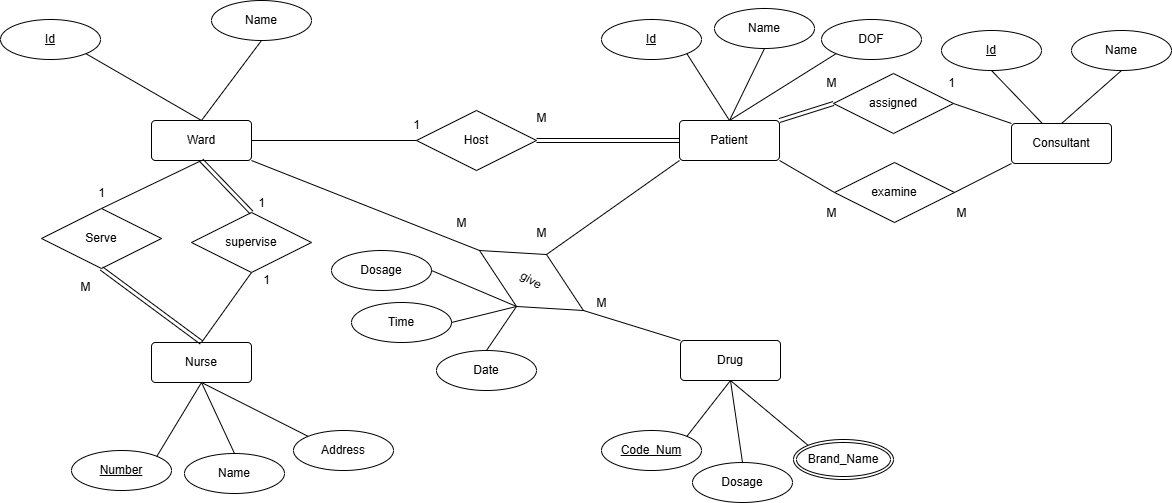

The diagram above was exported from draw.io. Its source (the exported page's mxGraphModel, read from the mxfile embedded in the PNG):
<mxGraphModel dx="1714" dy="482" grid="1" gridSize="10" guides="1" tooltips="1" connect="1" arrows="1" fold="1" page="1" pageScale="1" pageWidth="850" pageHeight="1100" math="0" shadow="0">
  <root>
    <mxCell id="0" />
    <mxCell id="1" parent="0" />
    <mxCell id="HjXXF_AyqIsFAPY_YBBQ-1" value="Ward" style="rounded=1;arcSize=10;whiteSpace=wrap;html=1;align=center;" parent="1" vertex="1">
      <mxGeometry x="140" y="360" width="100" height="40" as="geometry" />
    </mxCell>
    <mxCell id="HjXXF_AyqIsFAPY_YBBQ-2" value="Patient" style="rounded=1;arcSize=10;whiteSpace=wrap;html=1;align=center;" parent="1" vertex="1">
      <mxGeometry x="668" y="360" width="100" height="40" as="geometry" />
    </mxCell>
    <mxCell id="HjXXF_AyqIsFAPY_YBBQ-3" value="Drug" style="rounded=1;arcSize=10;whiteSpace=wrap;html=1;align=center;" parent="1" vertex="1">
      <mxGeometry x="669" y="580" width="100" height="40" as="geometry" />
    </mxCell>
    <mxCell id="HjXXF_AyqIsFAPY_YBBQ-4" value="Nurse" style="rounded=1;arcSize=10;whiteSpace=wrap;html=1;align=center;" parent="1" vertex="1">
      <mxGeometry x="140" y="582" width="100" height="40" as="geometry" />
    </mxCell>
    <mxCell id="HjXXF_AyqIsFAPY_YBBQ-9" value="Number" style="ellipse;whiteSpace=wrap;html=1;align=center;fontStyle=4;" parent="1" vertex="1">
      <mxGeometry x="60" y="690" width="100" height="40" as="geometry" />
    </mxCell>
    <mxCell id="HjXXF_AyqIsFAPY_YBBQ-10" value="Name" style="ellipse;whiteSpace=wrap;html=1;align=center;" parent="1" vertex="1">
      <mxGeometry x="173" y="693" width="100" height="40" as="geometry" />
    </mxCell>
    <mxCell id="HjXXF_AyqIsFAPY_YBBQ-11" value="" style="endArrow=none;html=1;rounded=0;exitX=0.5;exitY=1;exitDx=0;exitDy=0;entryX=1;entryY=0;entryDx=0;entryDy=0;" parent="1" source="HjXXF_AyqIsFAPY_YBBQ-4" target="HjXXF_AyqIsFAPY_YBBQ-9" edge="1">
      <mxGeometry relative="1" as="geometry">
        <mxPoint x="110" y="760" as="sourcePoint" />
        <mxPoint x="270" y="760" as="targetPoint" />
      </mxGeometry>
    </mxCell>
    <mxCell id="HjXXF_AyqIsFAPY_YBBQ-12" value="" style="endArrow=none;html=1;rounded=0;exitX=0.5;exitY=1;exitDx=0;exitDy=0;entryX=0.5;entryY=0;entryDx=0;entryDy=0;" parent="1" source="HjXXF_AyqIsFAPY_YBBQ-4" target="HjXXF_AyqIsFAPY_YBBQ-10" edge="1">
      <mxGeometry relative="1" as="geometry">
        <mxPoint x="150" y="790" as="sourcePoint" />
        <mxPoint x="310" y="790" as="targetPoint" />
      </mxGeometry>
    </mxCell>
    <mxCell id="HjXXF_AyqIsFAPY_YBBQ-13" value="Id" style="ellipse;whiteSpace=wrap;html=1;align=center;fontStyle=4;" parent="1" vertex="1">
      <mxGeometry x="590" y="259" width="100" height="40" as="geometry" />
    </mxCell>
    <mxCell id="HjXXF_AyqIsFAPY_YBBQ-14" value="Name" style="ellipse;whiteSpace=wrap;html=1;align=center;" parent="1" vertex="1">
      <mxGeometry x="703" y="248" width="100" height="40" as="geometry" />
    </mxCell>
    <mxCell id="HjXXF_AyqIsFAPY_YBBQ-15" value="" style="endArrow=none;html=1;rounded=0;exitX=1;exitY=1;exitDx=0;exitDy=0;entryX=0.5;entryY=0;entryDx=0;entryDy=0;" parent="1" source="HjXXF_AyqIsFAPY_YBBQ-13" target="HjXXF_AyqIsFAPY_YBBQ-2" edge="1">
      <mxGeometry relative="1" as="geometry">
        <mxPoint x="420" y="390" as="sourcePoint" />
        <mxPoint x="580" y="390" as="targetPoint" />
      </mxGeometry>
    </mxCell>
    <mxCell id="HjXXF_AyqIsFAPY_YBBQ-16" value="" style="endArrow=none;html=1;rounded=0;exitX=0.5;exitY=1;exitDx=0;exitDy=0;entryX=0.5;entryY=0;entryDx=0;entryDy=0;" parent="1" source="HjXXF_AyqIsFAPY_YBBQ-14" target="HjXXF_AyqIsFAPY_YBBQ-2" edge="1">
      <mxGeometry relative="1" as="geometry">
        <mxPoint x="460" y="380" as="sourcePoint" />
        <mxPoint x="620" y="380" as="targetPoint" />
      </mxGeometry>
    </mxCell>
    <mxCell id="HjXXF_AyqIsFAPY_YBBQ-18" value="Code_Num" style="ellipse;whiteSpace=wrap;html=1;align=center;fontStyle=4;" parent="1" vertex="1">
      <mxGeometry x="590" y="670" width="100" height="40" as="geometry" />
    </mxCell>
    <mxCell id="HjXXF_AyqIsFAPY_YBBQ-19" value="" style="endArrow=none;html=1;rounded=0;exitX=0.5;exitY=1;exitDx=0;exitDy=0;entryX=1;entryY=0;entryDx=0;entryDy=0;" parent="1" source="HjXXF_AyqIsFAPY_YBBQ-3" target="HjXXF_AyqIsFAPY_YBBQ-18" edge="1">
      <mxGeometry relative="1" as="geometry">
        <mxPoint x="490" y="770" as="sourcePoint" />
        <mxPoint x="650" y="770" as="targetPoint" />
      </mxGeometry>
    </mxCell>
    <mxCell id="HjXXF_AyqIsFAPY_YBBQ-20" value="" style="endArrow=none;html=1;rounded=0;exitX=0.5;exitY=1;exitDx=0;exitDy=0;entryX=0.5;entryY=0;entryDx=0;entryDy=0;" parent="1" source="HjXXF_AyqIsFAPY_YBBQ-3" target="HjXXF_AyqIsFAPY_YBBQ-69" edge="1">
      <mxGeometry relative="1" as="geometry">
        <mxPoint x="580" y="740" as="sourcePoint" />
        <mxPoint x="720" y="690" as="targetPoint" />
      </mxGeometry>
    </mxCell>
    <mxCell id="HjXXF_AyqIsFAPY_YBBQ-34" value="1" style="text;html=1;align=center;verticalAlign=middle;resizable=0;points=[];autosize=1;strokeColor=none;fillColor=none;" parent="1" vertex="1">
      <mxGeometry x="390" y="350" width="30" height="30" as="geometry" />
    </mxCell>
    <mxCell id="HjXXF_AyqIsFAPY_YBBQ-43" value="Host" style="shape=rhombus;perimeter=rhombusPerimeter;whiteSpace=wrap;html=1;align=center;" parent="1" vertex="1">
      <mxGeometry x="405" y="350" width="120" height="60" as="geometry" />
    </mxCell>
    <mxCell id="HjXXF_AyqIsFAPY_YBBQ-47" value="" style="endArrow=none;html=1;rounded=0;exitX=1;exitY=0.5;exitDx=0;exitDy=0;entryX=0;entryY=0.5;entryDx=0;entryDy=0;" parent="1" source="HjXXF_AyqIsFAPY_YBBQ-1" target="HjXXF_AyqIsFAPY_YBBQ-43" edge="1">
      <mxGeometry relative="1" as="geometry">
        <mxPoint x="250" y="500" as="sourcePoint" />
        <mxPoint x="410" y="500" as="targetPoint" />
      </mxGeometry>
    </mxCell>
    <mxCell id="HjXXF_AyqIsFAPY_YBBQ-48" value="M" style="text;html=1;align=center;verticalAlign=middle;resizable=0;points=[];autosize=1;strokeColor=none;fillColor=none;" parent="1" vertex="1">
      <mxGeometry x="515" y="343" width="30" height="30" as="geometry" />
    </mxCell>
    <mxCell id="HjXXF_AyqIsFAPY_YBBQ-54" value="Consultant" style="rounded=1;arcSize=10;whiteSpace=wrap;html=1;align=center;" parent="1" vertex="1">
      <mxGeometry x="1000" y="363" width="100" height="40" as="geometry" />
    </mxCell>
    <mxCell id="HjXXF_AyqIsFAPY_YBBQ-55" value="DOF" style="ellipse;whiteSpace=wrap;html=1;align=center;" parent="1" vertex="1">
      <mxGeometry x="810" y="259" width="100" height="40" as="geometry" />
    </mxCell>
    <mxCell id="HjXXF_AyqIsFAPY_YBBQ-57" value="" style="endArrow=none;html=1;rounded=0;exitX=0;exitY=1;exitDx=0;exitDy=0;entryX=0.5;entryY=0;entryDx=0;entryDy=0;" parent="1" source="HjXXF_AyqIsFAPY_YBBQ-55" target="HjXXF_AyqIsFAPY_YBBQ-2" edge="1">
      <mxGeometry relative="1" as="geometry">
        <mxPoint x="780" y="400" as="sourcePoint" />
        <mxPoint x="940" y="400" as="targetPoint" />
      </mxGeometry>
    </mxCell>
    <mxCell id="HjXXF_AyqIsFAPY_YBBQ-60" value="Id" style="ellipse;whiteSpace=wrap;html=1;align=center;fontStyle=4;" parent="1" vertex="1">
      <mxGeometry x="930" y="270" width="100" height="40" as="geometry" />
    </mxCell>
    <mxCell id="HjXXF_AyqIsFAPY_YBBQ-61" value="Name" style="ellipse;whiteSpace=wrap;html=1;align=center;" parent="1" vertex="1">
      <mxGeometry x="1060" y="270" width="100" height="40" as="geometry" />
    </mxCell>
    <mxCell id="HjXXF_AyqIsFAPY_YBBQ-62" value="" style="endArrow=none;html=1;rounded=0;exitX=0.5;exitY=1;exitDx=0;exitDy=0;" parent="1" source="HjXXF_AyqIsFAPY_YBBQ-60" target="HjXXF_AyqIsFAPY_YBBQ-54" edge="1">
      <mxGeometry relative="1" as="geometry">
        <mxPoint x="901" y="290" as="sourcePoint" />
        <mxPoint x="1061" y="290" as="targetPoint" />
      </mxGeometry>
    </mxCell>
    <mxCell id="HjXXF_AyqIsFAPY_YBBQ-63" value="" style="endArrow=none;html=1;rounded=0;entryX=0.5;entryY=0;entryDx=0;entryDy=0;exitX=0.5;exitY=1;exitDx=0;exitDy=0;" parent="1" source="HjXXF_AyqIsFAPY_YBBQ-61" target="HjXXF_AyqIsFAPY_YBBQ-54" edge="1">
      <mxGeometry relative="1" as="geometry">
        <mxPoint x="911" y="320" as="sourcePoint" />
        <mxPoint x="1071" y="320" as="targetPoint" />
      </mxGeometry>
    </mxCell>
    <mxCell id="HjXXF_AyqIsFAPY_YBBQ-5" value="Id" style="ellipse;whiteSpace=wrap;html=1;align=center;fontStyle=4;" parent="1" vertex="1">
      <mxGeometry x="-11" y="259" width="100" height="40" as="geometry" />
    </mxCell>
    <mxCell id="HjXXF_AyqIsFAPY_YBBQ-6" value="Name" style="ellipse;whiteSpace=wrap;html=1;align=center;" parent="1" vertex="1">
      <mxGeometry x="200" y="240" width="100" height="40" as="geometry" />
    </mxCell>
    <mxCell id="HjXXF_AyqIsFAPY_YBBQ-7" value="" style="endArrow=none;html=1;rounded=0;entryX=0.5;entryY=0;entryDx=0;entryDy=0;exitX=1;exitY=1;exitDx=0;exitDy=0;" parent="1" source="HjXXF_AyqIsFAPY_YBBQ-5" target="HjXXF_AyqIsFAPY_YBBQ-1" edge="1">
      <mxGeometry relative="1" as="geometry">
        <mxPoint x="-90" y="310" as="sourcePoint" />
        <mxPoint x="70" y="310" as="targetPoint" />
      </mxGeometry>
    </mxCell>
    <mxCell id="HjXXF_AyqIsFAPY_YBBQ-8" value="" style="endArrow=none;html=1;rounded=0;entryX=0.5;entryY=0;entryDx=0;entryDy=0;exitX=0.5;exitY=1;exitDx=0;exitDy=0;" parent="1" source="HjXXF_AyqIsFAPY_YBBQ-6" target="HjXXF_AyqIsFAPY_YBBQ-1" edge="1">
      <mxGeometry relative="1" as="geometry">
        <mxPoint x="-80" y="340" as="sourcePoint" />
        <mxPoint x="80" y="340" as="targetPoint" />
      </mxGeometry>
    </mxCell>
    <mxCell id="HjXXF_AyqIsFAPY_YBBQ-64" value="Address" style="ellipse;whiteSpace=wrap;html=1;align=center;" parent="1" vertex="1">
      <mxGeometry x="282" y="670" width="100" height="40" as="geometry" />
    </mxCell>
    <mxCell id="HjXXF_AyqIsFAPY_YBBQ-65" value="" style="endArrow=none;html=1;rounded=0;exitX=0.5;exitY=1;exitDx=0;exitDy=0;entryX=0;entryY=0;entryDx=0;entryDy=0;" parent="1" source="HjXXF_AyqIsFAPY_YBBQ-4" target="HjXXF_AyqIsFAPY_YBBQ-64" edge="1">
      <mxGeometry relative="1" as="geometry">
        <mxPoint x="390" y="770" as="sourcePoint" />
        <mxPoint x="550" y="770" as="targetPoint" />
      </mxGeometry>
    </mxCell>
    <mxCell id="HjXXF_AyqIsFAPY_YBBQ-68" value="" style="endArrow=none;html=1;rounded=0;exitX=0.5;exitY=1;exitDx=0;exitDy=0;entryX=0;entryY=0;entryDx=0;entryDy=0;" parent="1" source="HjXXF_AyqIsFAPY_YBBQ-3" target="HjXXF_AyqIsFAPY_YBBQ-72" edge="1">
      <mxGeometry relative="1" as="geometry">
        <mxPoint x="760" y="650" as="sourcePoint" />
        <mxPoint x="770" y="680" as="targetPoint" />
      </mxGeometry>
    </mxCell>
    <mxCell id="HjXXF_AyqIsFAPY_YBBQ-69" value="Dosage" style="ellipse;whiteSpace=wrap;html=1;align=center;" parent="1" vertex="1">
      <mxGeometry x="681" y="702" width="100" height="40" as="geometry" />
    </mxCell>
    <mxCell id="HjXXF_AyqIsFAPY_YBBQ-72" value="Brand_Name" style="ellipse;shape=doubleEllipse;margin=3;whiteSpace=wrap;html=1;align=center;" parent="1" vertex="1">
      <mxGeometry x="782" y="679" width="100" height="40" as="geometry" />
    </mxCell>
    <mxCell id="HjXXF_AyqIsFAPY_YBBQ-74" value="assigned" style="shape=rhombus;perimeter=rhombusPerimeter;whiteSpace=wrap;html=1;align=center;" parent="1" vertex="1">
      <mxGeometry x="822" y="313" width="120" height="60" as="geometry" />
    </mxCell>
    <mxCell id="HjXXF_AyqIsFAPY_YBBQ-75" value="" style="endArrow=none;html=1;rounded=0;entryX=0;entryY=0;entryDx=0;entryDy=0;exitX=1;exitY=0.5;exitDx=0;exitDy=0;" parent="1" source="HjXXF_AyqIsFAPY_YBBQ-74" target="HjXXF_AyqIsFAPY_YBBQ-54" edge="1">
      <mxGeometry relative="1" as="geometry">
        <mxPoint x="810" y="420" as="sourcePoint" />
        <mxPoint x="970" y="420" as="targetPoint" />
      </mxGeometry>
    </mxCell>
    <mxCell id="HjXXF_AyqIsFAPY_YBBQ-77" value="1" style="text;html=1;align=center;verticalAlign=middle;resizable=0;points=[];autosize=1;strokeColor=none;fillColor=none;" parent="1" vertex="1">
      <mxGeometry x="925" y="308" width="30" height="30" as="geometry" />
    </mxCell>
    <mxCell id="HjXXF_AyqIsFAPY_YBBQ-78" value="M" style="text;html=1;align=center;verticalAlign=middle;resizable=0;points=[];autosize=1;strokeColor=none;fillColor=none;" parent="1" vertex="1">
      <mxGeometry x="805" y="308" width="30" height="30" as="geometry" />
    </mxCell>
    <mxCell id="HjXXF_AyqIsFAPY_YBBQ-79" value="examine" style="shape=rhombus;perimeter=rhombusPerimeter;whiteSpace=wrap;html=1;align=center;" parent="1" vertex="1">
      <mxGeometry x="823" y="402" width="120" height="60" as="geometry" />
    </mxCell>
    <mxCell id="HjXXF_AyqIsFAPY_YBBQ-80" value="" style="endArrow=none;html=1;rounded=0;entryX=0;entryY=1;entryDx=0;entryDy=0;exitX=1;exitY=0.5;exitDx=0;exitDy=0;" parent="1" source="HjXXF_AyqIsFAPY_YBBQ-79" target="HjXXF_AyqIsFAPY_YBBQ-54" edge="1">
      <mxGeometry relative="1" as="geometry">
        <mxPoint x="880" y="510" as="sourcePoint" />
        <mxPoint x="1040" y="510" as="targetPoint" />
      </mxGeometry>
    </mxCell>
    <mxCell id="HjXXF_AyqIsFAPY_YBBQ-81" value="" style="endArrow=none;html=1;rounded=0;exitX=1;exitY=1;exitDx=0;exitDy=0;entryX=0;entryY=0.5;entryDx=0;entryDy=0;" parent="1" source="HjXXF_AyqIsFAPY_YBBQ-2" target="HjXXF_AyqIsFAPY_YBBQ-79" edge="1">
      <mxGeometry relative="1" as="geometry">
        <mxPoint x="880" y="470" as="sourcePoint" />
        <mxPoint x="1040" y="470" as="targetPoint" />
      </mxGeometry>
    </mxCell>
    <mxCell id="HjXXF_AyqIsFAPY_YBBQ-82" value="M" style="text;html=1;align=center;verticalAlign=middle;resizable=0;points=[];autosize=1;strokeColor=none;fillColor=none;" parent="1" vertex="1">
      <mxGeometry x="935" y="438" width="30" height="30" as="geometry" />
    </mxCell>
    <mxCell id="HjXXF_AyqIsFAPY_YBBQ-83" value="M" style="text;html=1;align=center;verticalAlign=middle;resizable=0;points=[];autosize=1;strokeColor=none;fillColor=none;" parent="1" vertex="1">
      <mxGeometry x="805" y="438" width="30" height="30" as="geometry" />
    </mxCell>
    <mxCell id="HjXXF_AyqIsFAPY_YBBQ-84" value="Serve" style="shape=rhombus;perimeter=rhombusPerimeter;whiteSpace=wrap;html=1;align=center;" parent="1" vertex="1">
      <mxGeometry x="30" y="448" width="120" height="60" as="geometry" />
    </mxCell>
    <mxCell id="HjXXF_AyqIsFAPY_YBBQ-85" value="" style="endArrow=none;html=1;rounded=0;exitX=0.5;exitY=1;exitDx=0;exitDy=0;entryX=0.5;entryY=0;entryDx=0;entryDy=0;" parent="1" source="HjXXF_AyqIsFAPY_YBBQ-1" target="HjXXF_AyqIsFAPY_YBBQ-84" edge="1">
      <mxGeometry relative="1" as="geometry">
        <mxPoint x="190" y="410" as="sourcePoint" />
        <mxPoint x="191" y="462" as="targetPoint" />
      </mxGeometry>
    </mxCell>
    <mxCell id="HjXXF_AyqIsFAPY_YBBQ-87" value="1" style="text;html=1;align=center;verticalAlign=middle;resizable=0;points=[];autosize=1;strokeColor=none;fillColor=none;" parent="1" vertex="1">
      <mxGeometry x="75" y="418" width="30" height="30" as="geometry" />
    </mxCell>
    <mxCell id="HjXXF_AyqIsFAPY_YBBQ-88" value="M" style="text;html=1;align=center;verticalAlign=middle;resizable=0;points=[];autosize=1;strokeColor=none;fillColor=none;" parent="1" vertex="1">
      <mxGeometry x="59" y="512" width="30" height="30" as="geometry" />
    </mxCell>
    <mxCell id="HjXXF_AyqIsFAPY_YBBQ-89" value="" style="shape=link;html=1;rounded=0;exitX=0.5;exitY=1;exitDx=0;exitDy=0;entryX=0.5;entryY=0;entryDx=0;entryDy=0;" parent="1" source="HjXXF_AyqIsFAPY_YBBQ-84" target="HjXXF_AyqIsFAPY_YBBQ-4" edge="1">
      <mxGeometry relative="1" as="geometry">
        <mxPoint x="210" y="560" as="sourcePoint" />
        <mxPoint x="370" y="560" as="targetPoint" />
      </mxGeometry>
    </mxCell>
    <mxCell id="HjXXF_AyqIsFAPY_YBBQ-90" value="" style="resizable=0;html=1;whiteSpace=wrap;align=right;verticalAlign=bottom;" parent="HjXXF_AyqIsFAPY_YBBQ-89" connectable="0" vertex="1">
      <mxGeometry x="1" relative="1" as="geometry" />
    </mxCell>
    <mxCell id="HjXXF_AyqIsFAPY_YBBQ-91" value="give" style="shape=rhombus;perimeter=rhombusPerimeter;whiteSpace=wrap;html=1;align=center;rotation=30;" parent="1" vertex="1">
      <mxGeometry x="460" y="490" width="120" height="60" as="geometry" />
    </mxCell>
    <mxCell id="HjXXF_AyqIsFAPY_YBBQ-92" value="" style="endArrow=none;html=1;rounded=0;exitX=1;exitY=1;exitDx=0;exitDy=0;entryX=0;entryY=0.5;entryDx=0;entryDy=0;" parent="1" source="HjXXF_AyqIsFAPY_YBBQ-1" target="HjXXF_AyqIsFAPY_YBBQ-91" edge="1">
      <mxGeometry relative="1" as="geometry">
        <mxPoint x="260" y="460" as="sourcePoint" />
        <mxPoint x="420" y="460" as="targetPoint" />
      </mxGeometry>
    </mxCell>
    <mxCell id="HjXXF_AyqIsFAPY_YBBQ-93" value="" style="endArrow=none;html=1;rounded=0;entryX=0;entryY=0;entryDx=0;entryDy=0;exitX=1;exitY=0.5;exitDx=0;exitDy=0;" parent="1" source="HjXXF_AyqIsFAPY_YBBQ-91" target="HjXXF_AyqIsFAPY_YBBQ-3" edge="1">
      <mxGeometry relative="1" as="geometry">
        <mxPoint x="410" y="590" as="sourcePoint" />
        <mxPoint x="570" y="590" as="targetPoint" />
      </mxGeometry>
    </mxCell>
    <mxCell id="HjXXF_AyqIsFAPY_YBBQ-94" value="" style="endArrow=none;html=1;rounded=0;entryX=0;entryY=1;entryDx=0;entryDy=0;exitX=0.5;exitY=0;exitDx=0;exitDy=0;" parent="1" source="HjXXF_AyqIsFAPY_YBBQ-91" target="HjXXF_AyqIsFAPY_YBBQ-2" edge="1">
      <mxGeometry relative="1" as="geometry">
        <mxPoint x="390" y="600" as="sourcePoint" />
        <mxPoint x="550" y="600" as="targetPoint" />
      </mxGeometry>
    </mxCell>
    <mxCell id="HjXXF_AyqIsFAPY_YBBQ-95" value="Dosage" style="ellipse;whiteSpace=wrap;html=1;align=center;" parent="1" vertex="1">
      <mxGeometry x="320" y="490" width="100" height="40" as="geometry" />
    </mxCell>
    <mxCell id="HjXXF_AyqIsFAPY_YBBQ-96" value="Time" style="ellipse;whiteSpace=wrap;html=1;align=center;" parent="1" vertex="1">
      <mxGeometry x="340" y="542" width="100" height="40" as="geometry" />
    </mxCell>
    <mxCell id="HjXXF_AyqIsFAPY_YBBQ-97" value="Date" style="ellipse;whiteSpace=wrap;html=1;align=center;" parent="1" vertex="1">
      <mxGeometry x="425" y="590" width="100" height="40" as="geometry" />
    </mxCell>
    <mxCell id="HjXXF_AyqIsFAPY_YBBQ-98" value="" style="endArrow=none;html=1;rounded=0;exitX=0.5;exitY=1;exitDx=0;exitDy=0;entryX=1;entryY=0.5;entryDx=0;entryDy=0;" parent="1" source="HjXXF_AyqIsFAPY_YBBQ-91" target="HjXXF_AyqIsFAPY_YBBQ-95" edge="1">
      <mxGeometry relative="1" as="geometry">
        <mxPoint x="430" y="700" as="sourcePoint" />
        <mxPoint x="590" y="700" as="targetPoint" />
      </mxGeometry>
    </mxCell>
    <mxCell id="HjXXF_AyqIsFAPY_YBBQ-99" value="" style="endArrow=none;html=1;rounded=0;entryX=0.5;entryY=1;entryDx=0;entryDy=0;exitX=1;exitY=0.5;exitDx=0;exitDy=0;" parent="1" source="HjXXF_AyqIsFAPY_YBBQ-96" target="HjXXF_AyqIsFAPY_YBBQ-91" edge="1">
      <mxGeometry relative="1" as="geometry">
        <mxPoint x="350" y="650" as="sourcePoint" />
        <mxPoint x="510" y="650" as="targetPoint" />
      </mxGeometry>
    </mxCell>
    <mxCell id="HjXXF_AyqIsFAPY_YBBQ-100" value="" style="endArrow=none;html=1;rounded=0;entryX=0.5;entryY=1;entryDx=0;entryDy=0;exitX=0.5;exitY=0;exitDx=0;exitDy=0;" parent="1" source="HjXXF_AyqIsFAPY_YBBQ-97" target="HjXXF_AyqIsFAPY_YBBQ-91" edge="1">
      <mxGeometry relative="1" as="geometry">
        <mxPoint x="400" y="710" as="sourcePoint" />
        <mxPoint x="560" y="710" as="targetPoint" />
      </mxGeometry>
    </mxCell>
    <mxCell id="HjXXF_AyqIsFAPY_YBBQ-101" value="M" style="text;html=1;align=center;verticalAlign=middle;resizable=0;points=[];autosize=1;strokeColor=none;fillColor=none;" parent="1" vertex="1">
      <mxGeometry x="435" y="448" width="30" height="30" as="geometry" />
    </mxCell>
    <mxCell id="HjXXF_AyqIsFAPY_YBBQ-102" value="M" style="text;html=1;align=center;verticalAlign=middle;resizable=0;points=[];autosize=1;strokeColor=none;fillColor=none;" parent="1" vertex="1">
      <mxGeometry x="575" y="528" width="30" height="30" as="geometry" />
    </mxCell>
    <mxCell id="HjXXF_AyqIsFAPY_YBBQ-103" value="M" style="text;html=1;align=center;verticalAlign=middle;resizable=0;points=[];autosize=1;strokeColor=none;fillColor=none;" parent="1" vertex="1">
      <mxGeometry x="515" y="458" width="30" height="30" as="geometry" />
    </mxCell>
    <mxCell id="HjXXF_AyqIsFAPY_YBBQ-104" value="&lt;p class=&quot;MsoNormal&quot;&gt;&lt;span style=&quot;font-family: Arial;&quot; dir=&quot;LTR&quot;&gt;&lt;font&gt;supervise&lt;/font&gt;&lt;/span&gt;&lt;/p&gt;" style="shape=rhombus;perimeter=rhombusPerimeter;whiteSpace=wrap;html=1;align=center;" parent="1" vertex="1">
      <mxGeometry x="180" y="452" width="120" height="60" as="geometry" />
    </mxCell>
    <mxCell id="HjXXF_AyqIsFAPY_YBBQ-106" value="" style="endArrow=none;html=1;rounded=0;entryX=0.5;entryY=1;entryDx=0;entryDy=0;exitX=0.5;exitY=0;exitDx=0;exitDy=0;" parent="1" source="HjXXF_AyqIsFAPY_YBBQ-4" target="HjXXF_AyqIsFAPY_YBBQ-104" edge="1">
      <mxGeometry relative="1" as="geometry">
        <mxPoint x="-70" y="560" as="sourcePoint" />
        <mxPoint x="90" y="560" as="targetPoint" />
      </mxGeometry>
    </mxCell>
    <mxCell id="HjXXF_AyqIsFAPY_YBBQ-107" value="1" style="text;html=1;align=center;verticalAlign=middle;resizable=0;points=[];autosize=1;strokeColor=none;fillColor=none;" parent="1" vertex="1">
      <mxGeometry x="235" y="428" width="30" height="30" as="geometry" />
    </mxCell>
    <mxCell id="HjXXF_AyqIsFAPY_YBBQ-108" value="1" style="text;html=1;align=center;verticalAlign=middle;resizable=0;points=[];autosize=1;strokeColor=none;fillColor=none;" parent="1" vertex="1">
      <mxGeometry x="240" y="505" width="30" height="30" as="geometry" />
    </mxCell>
    <mxCell id="po-TQsY9XgdyGQpFzWUC-1" value="" style="shape=link;html=1;rounded=0;entryX=0;entryY=0.5;entryDx=0;entryDy=0;exitX=1;exitY=0.5;exitDx=0;exitDy=0;" parent="1" source="HjXXF_AyqIsFAPY_YBBQ-43" target="HjXXF_AyqIsFAPY_YBBQ-2" edge="1">
      <mxGeometry relative="1" as="geometry">
        <mxPoint x="260" y="360" as="sourcePoint" />
        <mxPoint x="420" y="360" as="targetPoint" />
      </mxGeometry>
    </mxCell>
    <mxCell id="po-TQsY9XgdyGQpFzWUC-2" value="" style="resizable=0;html=1;whiteSpace=wrap;align=right;verticalAlign=bottom;" parent="po-TQsY9XgdyGQpFzWUC-1" connectable="0" vertex="1">
      <mxGeometry x="1" relative="1" as="geometry" />
    </mxCell>
    <mxCell id="po-TQsY9XgdyGQpFzWUC-3" value="" style="shape=link;html=1;rounded=0;entryX=0;entryY=0.5;entryDx=0;entryDy=0;exitX=1;exitY=0;exitDx=0;exitDy=0;" parent="1" source="HjXXF_AyqIsFAPY_YBBQ-2" target="HjXXF_AyqIsFAPY_YBBQ-74" edge="1">
      <mxGeometry relative="1" as="geometry">
        <mxPoint x="630" y="480" as="sourcePoint" />
        <mxPoint x="790" y="480" as="targetPoint" />
      </mxGeometry>
    </mxCell>
    <mxCell id="po-TQsY9XgdyGQpFzWUC-4" value="" style="resizable=0;html=1;whiteSpace=wrap;align=right;verticalAlign=bottom;" parent="po-TQsY9XgdyGQpFzWUC-3" connectable="0" vertex="1">
      <mxGeometry x="1" relative="1" as="geometry" />
    </mxCell>
    <mxCell id="po-TQsY9XgdyGQpFzWUC-5" value="" style="shape=link;html=1;rounded=0;exitX=0.5;exitY=1;exitDx=0;exitDy=0;entryX=0.5;entryY=0;entryDx=0;entryDy=0;" parent="1" source="HjXXF_AyqIsFAPY_YBBQ-1" target="HjXXF_AyqIsFAPY_YBBQ-104" edge="1">
      <mxGeometry relative="1" as="geometry">
        <mxPoint x="130" y="840" as="sourcePoint" />
        <mxPoint x="290" y="840" as="targetPoint" />
      </mxGeometry>
    </mxCell>
    <mxCell id="po-TQsY9XgdyGQpFzWUC-6" value="" style="resizable=0;html=1;whiteSpace=wrap;align=right;verticalAlign=bottom;" parent="po-TQsY9XgdyGQpFzWUC-5" connectable="0" vertex="1">
      <mxGeometry x="1" relative="1" as="geometry" />
    </mxCell>
  </root>
</mxGraphModel>